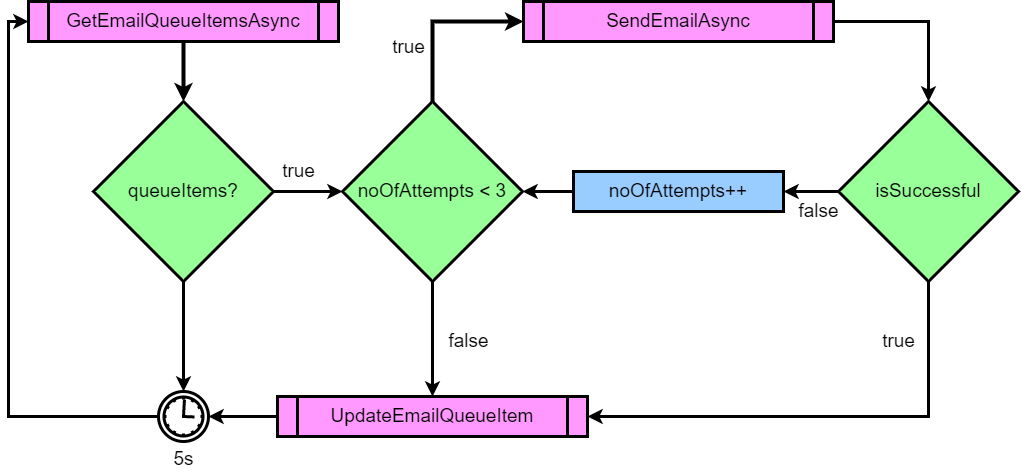

The diagram above was exported from draw.io. Its source (the exported page's mxGraphModel, read from the mxfile embedded in the PNG):
<mxGraphModel dx="1092" dy="735" grid="1" gridSize="10" guides="1" tooltips="1" connect="1" arrows="1" fold="1" page="1" pageScale="1" pageWidth="827" pageHeight="1169" math="0" shadow="0">
  <root>
    <mxCell id="0" />
    <mxCell id="1" parent="0" />
    <mxCell id="pV2XQIOYjXI-dUuJZJhP-12" style="edgeStyle=orthogonalEdgeStyle;rounded=0;orthogonalLoop=1;jettySize=auto;html=1;entryX=0.5;entryY=0;entryDx=0;entryDy=0;strokeWidth=4;" edge="1" parent="1" source="pV2XQIOYjXI-dUuJZJhP-1" target="pV2XQIOYjXI-dUuJZJhP-5">
      <mxGeometry relative="1" as="geometry" />
    </mxCell>
    <mxCell id="pV2XQIOYjXI-dUuJZJhP-1" value="&lt;span style=&quot;font-size: 19px;&quot;&gt;&lt;font style=&quot;font-size: 19px;&quot;&gt;GetEmailQueueItemsAsync&lt;/font&gt;&lt;/span&gt;" style="shape=process;whiteSpace=wrap;html=1;backgroundOutline=1;fillColor=#FF99FF;fontSize=19;size=0.06451612903225806;fontStyle=0;strokeWidth=3;" vertex="1" parent="1">
      <mxGeometry x="100" y="170" width="310" height="40" as="geometry" />
    </mxCell>
    <mxCell id="pV2XQIOYjXI-dUuJZJhP-11" style="edgeStyle=orthogonalEdgeStyle;rounded=0;orthogonalLoop=1;jettySize=auto;html=1;entryX=0.5;entryY=0;entryDx=0;entryDy=0;strokeWidth=3;" edge="1" parent="1" source="pV2XQIOYjXI-dUuJZJhP-2" target="pV2XQIOYjXI-dUuJZJhP-7">
      <mxGeometry relative="1" as="geometry" />
    </mxCell>
    <mxCell id="pV2XQIOYjXI-dUuJZJhP-2" value="&lt;span&gt;&lt;font style=&quot;font-size: 19px;&quot;&gt;SendEmailAsync&lt;/font&gt;&lt;/span&gt;" style="shape=process;whiteSpace=wrap;html=1;backgroundOutline=1;fillColor=#FF99FF;size=0.06451612903225806;fontStyle=0;strokeWidth=3;" vertex="1" parent="1">
      <mxGeometry x="595" y="170" width="310" height="40" as="geometry" />
    </mxCell>
    <mxCell id="pV2XQIOYjXI-dUuJZJhP-8" value="true" style="edgeStyle=orthogonalEdgeStyle;rounded=0;orthogonalLoop=1;jettySize=auto;html=1;entryX=0;entryY=0.5;entryDx=0;entryDy=0;strokeWidth=3;fontSize=19;labelBackgroundColor=none;" edge="1" parent="1" source="pV2XQIOYjXI-dUuJZJhP-5" target="pV2XQIOYjXI-dUuJZJhP-6">
      <mxGeometry x="-0.2754" y="20" relative="1" as="geometry">
        <mxPoint as="offset" />
      </mxGeometry>
    </mxCell>
    <mxCell id="pV2XQIOYjXI-dUuJZJhP-21" style="edgeStyle=orthogonalEdgeStyle;rounded=0;orthogonalLoop=1;jettySize=auto;html=1;strokeWidth=3;" edge="1" parent="1" source="pV2XQIOYjXI-dUuJZJhP-5" target="pV2XQIOYjXI-dUuJZJhP-19">
      <mxGeometry relative="1" as="geometry" />
    </mxCell>
    <mxCell id="pV2XQIOYjXI-dUuJZJhP-5" value="queueItems?" style="rhombus;whiteSpace=wrap;html=1;fillColor=#99FF99;strokeWidth=3;fontSize=19;" vertex="1" parent="1">
      <mxGeometry x="165" y="270" width="180" height="180" as="geometry" />
    </mxCell>
    <mxCell id="pV2XQIOYjXI-dUuJZJhP-9" style="edgeStyle=orthogonalEdgeStyle;rounded=0;orthogonalLoop=1;jettySize=auto;html=1;entryX=0;entryY=0.5;entryDx=0;entryDy=0;fontSize=19;strokeWidth=4;" edge="1" parent="1" source="pV2XQIOYjXI-dUuJZJhP-6" target="pV2XQIOYjXI-dUuJZJhP-2">
      <mxGeometry relative="1" as="geometry">
        <Array as="points">
          <mxPoint x="504" y="190" />
        </Array>
      </mxGeometry>
    </mxCell>
    <mxCell id="pV2XQIOYjXI-dUuJZJhP-10" value="true" style="edgeLabel;html=1;align=center;verticalAlign=middle;resizable=0;points=[];fontSize=19;labelBackgroundColor=none;" vertex="1" connectable="0" parent="pV2XQIOYjXI-dUuJZJhP-9">
      <mxGeometry x="-0.3685" relative="1" as="geometry">
        <mxPoint x="-24" as="offset" />
      </mxGeometry>
    </mxCell>
    <mxCell id="pV2XQIOYjXI-dUuJZJhP-16" style="edgeStyle=orthogonalEdgeStyle;rounded=0;orthogonalLoop=1;jettySize=auto;html=1;entryX=0.5;entryY=0;entryDx=0;entryDy=0;strokeWidth=3;" edge="1" parent="1" source="pV2XQIOYjXI-dUuJZJhP-6" target="pV2XQIOYjXI-dUuJZJhP-14">
      <mxGeometry relative="1" as="geometry" />
    </mxCell>
    <mxCell id="pV2XQIOYjXI-dUuJZJhP-18" value="false" style="edgeLabel;html=1;align=center;verticalAlign=middle;resizable=0;points=[];fontSize=19;labelBackgroundColor=none;" vertex="1" connectable="0" parent="pV2XQIOYjXI-dUuJZJhP-16">
      <mxGeometry x="-0.2112" relative="1" as="geometry">
        <mxPoint x="36" y="14" as="offset" />
      </mxGeometry>
    </mxCell>
    <mxCell id="pV2XQIOYjXI-dUuJZJhP-6" value="noOfAttempts &amp;lt; 3" style="rhombus;whiteSpace=wrap;html=1;fillColor=#99FF99;strokeWidth=3;fontSize=19;" vertex="1" parent="1">
      <mxGeometry x="414" y="270" width="180" height="180" as="geometry" />
    </mxCell>
    <mxCell id="pV2XQIOYjXI-dUuJZJhP-15" style="edgeStyle=orthogonalEdgeStyle;rounded=0;orthogonalLoop=1;jettySize=auto;html=1;strokeWidth=3;exitX=0.5;exitY=1;exitDx=0;exitDy=0;" edge="1" parent="1" source="pV2XQIOYjXI-dUuJZJhP-7" target="pV2XQIOYjXI-dUuJZJhP-14">
      <mxGeometry relative="1" as="geometry">
        <Array as="points">
          <mxPoint x="1000" y="585" />
        </Array>
      </mxGeometry>
    </mxCell>
    <mxCell id="pV2XQIOYjXI-dUuJZJhP-17" value="true" style="edgeLabel;html=1;align=center;verticalAlign=middle;resizable=0;points=[];fontSize=19;labelBackgroundColor=none;" vertex="1" connectable="0" parent="pV2XQIOYjXI-dUuJZJhP-15">
      <mxGeometry x="-0.3308" y="-1" relative="1" as="geometry">
        <mxPoint x="-6" y="-74" as="offset" />
      </mxGeometry>
    </mxCell>
    <mxCell id="pV2XQIOYjXI-dUuJZJhP-24" value="false" style="edgeStyle=orthogonalEdgeStyle;rounded=0;orthogonalLoop=1;jettySize=auto;html=1;entryX=1;entryY=0.5;entryDx=0;entryDy=0;strokeWidth=3;fontSize=19;" edge="1" parent="1" source="pV2XQIOYjXI-dUuJZJhP-7" target="pV2XQIOYjXI-dUuJZJhP-23">
      <mxGeometry x="-0.2727" y="20" relative="1" as="geometry">
        <mxPoint as="offset" />
      </mxGeometry>
    </mxCell>
    <mxCell id="pV2XQIOYjXI-dUuJZJhP-7" value="isSuccessful" style="rhombus;whiteSpace=wrap;html=1;fillColor=#99FF99;strokeWidth=3;fontSize=19;" vertex="1" parent="1">
      <mxGeometry x="910" y="270" width="180" height="180" as="geometry" />
    </mxCell>
    <mxCell id="pV2XQIOYjXI-dUuJZJhP-20" style="edgeStyle=orthogonalEdgeStyle;rounded=0;orthogonalLoop=1;jettySize=auto;html=1;entryX=1;entryY=0.5;entryDx=0;entryDy=0;entryPerimeter=0;strokeWidth=3;" edge="1" parent="1" source="pV2XQIOYjXI-dUuJZJhP-14" target="pV2XQIOYjXI-dUuJZJhP-19">
      <mxGeometry relative="1" as="geometry" />
    </mxCell>
    <mxCell id="pV2XQIOYjXI-dUuJZJhP-14" value="&lt;span style=&quot;font-size: 19px;&quot;&gt;&lt;font style=&quot;font-size: 19px;&quot;&gt;UpdateEmailQueueItem&lt;/font&gt;&lt;/span&gt;" style="shape=process;whiteSpace=wrap;html=1;backgroundOutline=1;fillColor=#FF99FF;fontSize=19;size=0.06451612903225806;fontStyle=0;strokeWidth=3;" vertex="1" parent="1">
      <mxGeometry x="349" y="565" width="310" height="40" as="geometry" />
    </mxCell>
    <mxCell id="pV2XQIOYjXI-dUuJZJhP-22" style="edgeStyle=orthogonalEdgeStyle;rounded=0;orthogonalLoop=1;jettySize=auto;html=1;entryX=0;entryY=0.5;entryDx=0;entryDy=0;strokeWidth=3;" edge="1" parent="1" source="pV2XQIOYjXI-dUuJZJhP-19" target="pV2XQIOYjXI-dUuJZJhP-1">
      <mxGeometry relative="1" as="geometry">
        <Array as="points">
          <mxPoint x="80" y="585" />
          <mxPoint x="80" y="190" />
        </Array>
      </mxGeometry>
    </mxCell>
    <mxCell id="pV2XQIOYjXI-dUuJZJhP-19" value="5s" style="points=[[0.145,0.145,0],[0.5,0,0],[0.855,0.145,0],[1,0.5,0],[0.855,0.855,0],[0.5,1,0],[0.145,0.855,0],[0,0.5,0]];shape=mxgraph.bpmn.event;html=1;verticalLabelPosition=bottom;labelBackgroundColor=none;verticalAlign=top;align=center;perimeter=ellipsePerimeter;outlineConnect=0;aspect=fixed;outline=standard;symbol=timer;strokeWidth=3;fontSize=19;" vertex="1" parent="1">
      <mxGeometry x="230" y="560" width="50" height="50" as="geometry" />
    </mxCell>
    <mxCell id="pV2XQIOYjXI-dUuJZJhP-25" style="edgeStyle=orthogonalEdgeStyle;rounded=0;orthogonalLoop=1;jettySize=auto;html=1;strokeWidth=3;" edge="1" parent="1" source="pV2XQIOYjXI-dUuJZJhP-23" target="pV2XQIOYjXI-dUuJZJhP-6">
      <mxGeometry relative="1" as="geometry" />
    </mxCell>
    <mxCell id="pV2XQIOYjXI-dUuJZJhP-23" value="noOfAttempts++" style="rounded=0;whiteSpace=wrap;html=1;fontSize=19;strokeWidth=3;fillColor=#99CCFF;" vertex="1" parent="1">
      <mxGeometry x="645" y="340" width="210" height="40" as="geometry" />
    </mxCell>
  </root>
</mxGraphModel>